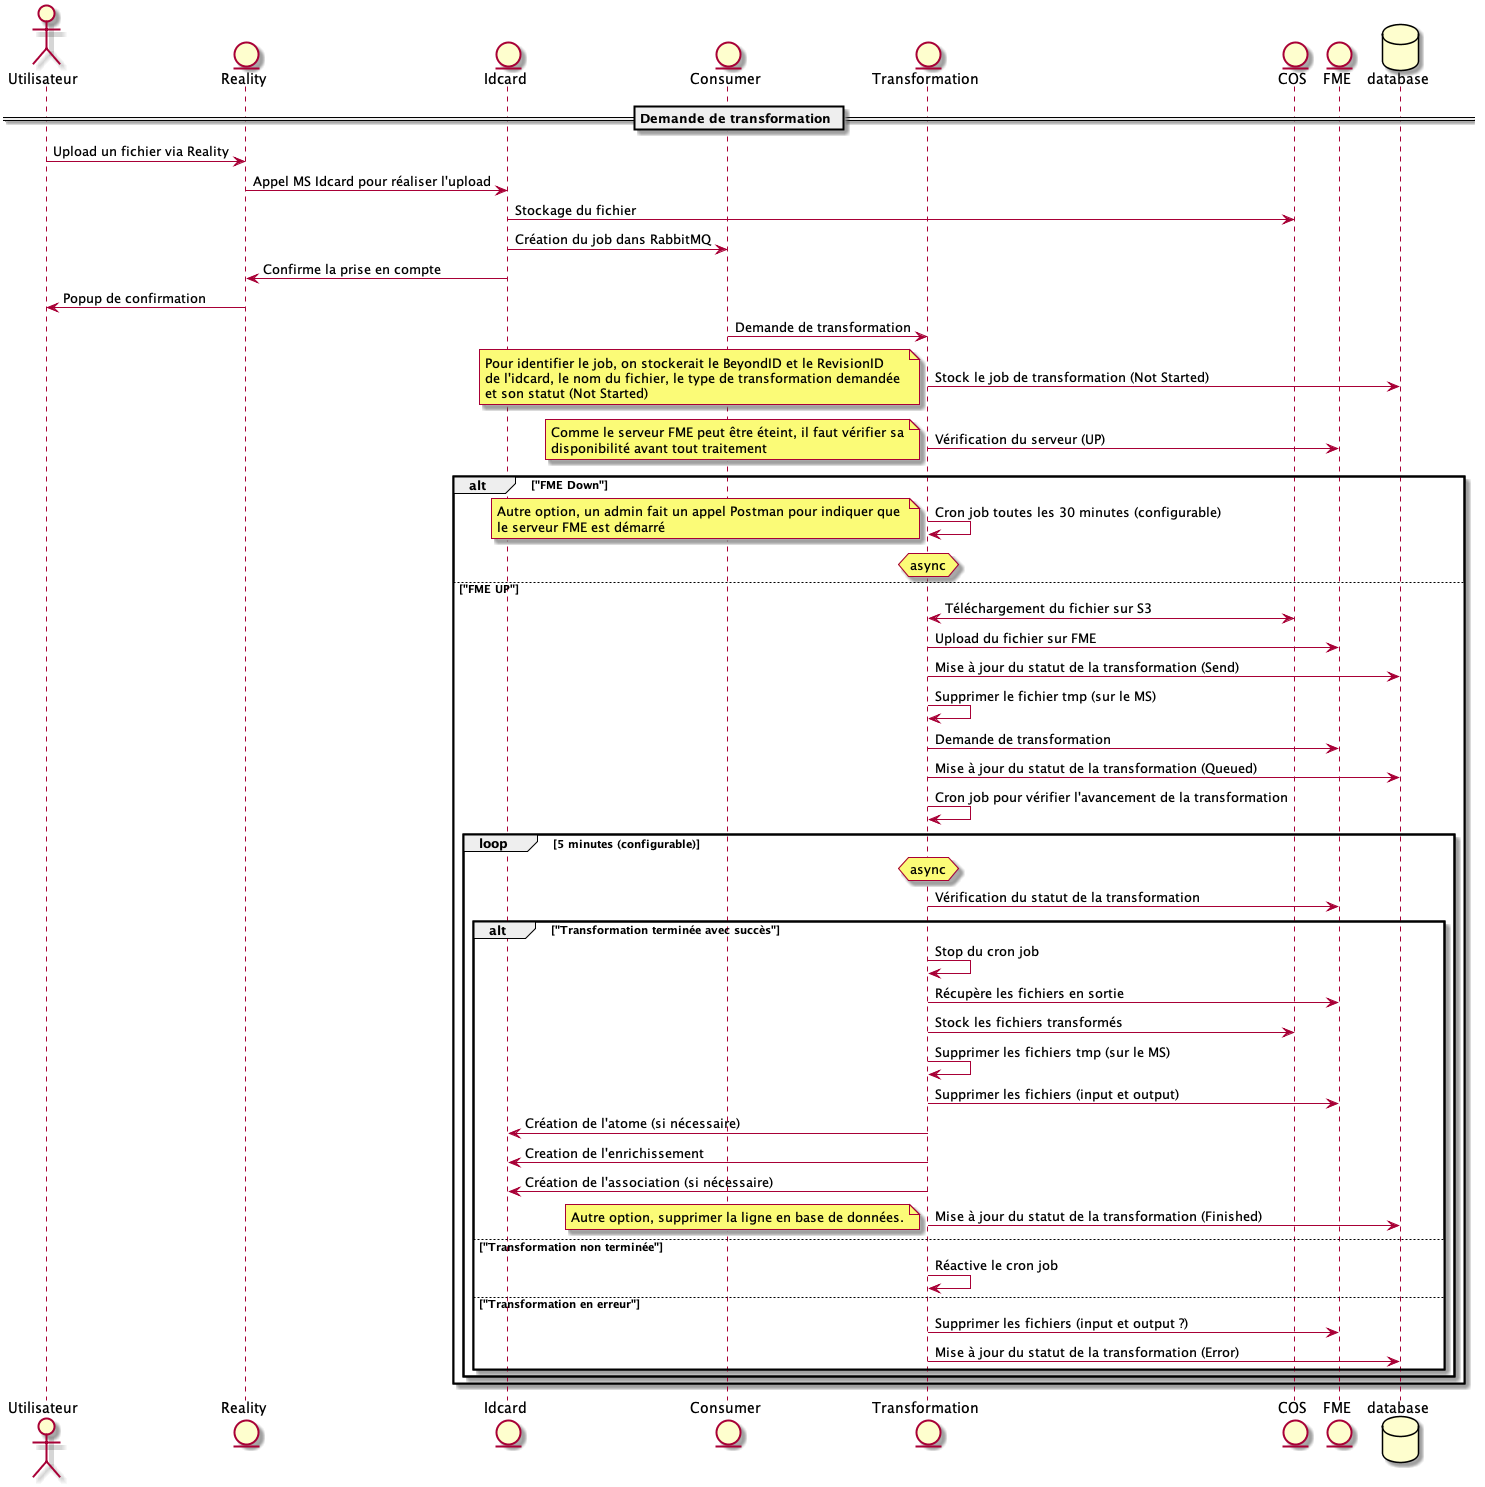

The diagram above was rendered by PlantUML. Its source (embedded in the PNG):
@startuml
actor Utilisateur as u
entity Reality as r
entity Idcard as i
entity Consumer as c
entity Transformation as t
entity COS as s3
entity FME as f
database database as db

== Demande de transformation ==

u -> r: Upload un fichier via Reality
r -> i: Appel MS Idcard pour réaliser l'upload
i -> s3: Stockage du fichier
i -> c: Création du job dans RabbitMQ 
i -> r: Confirme la prise en compte
r -> u: Popup de confirmation
c -> t: Demande de transformation
t -> db: Stock le job de transformation (Not Started)
note left
    Pour identifier le job, on stockerait le BeyondID et le RevisionID 
    de l'idcard, le nom du fichier, le type de transformation demandée 
    et son statut (Not Started)
end note

t -> f: Vérification du serveur (UP)
note left
    Comme le serveur FME peut être éteint, il faut vérifier sa
    disponibilité avant tout traitement
end note


alt "FME Down"
    t -> t: Cron job toutes les 30 minutes (configurable)
    note left
        Autre option, un admin fait un appel Postman pour indiquer que 
        le serveur FME est démarré
    end note
    hnote over t : async
else "FME UP"
    t <-> s3: Téléchargement du fichier sur S3
    t -> f: Upload du fichier sur FME
    t -> db: Mise à jour du statut de la transformation (Send)
    t -> t: Supprimer le fichier tmp (sur le MS)
    t -> f: Demande de transformation
    t -> db: Mise à jour du statut de la transformation (Queued)
    t -> t: Cron job pour vérifier l'avancement de la transformation
    
    loop 5 minutes (configurable)
        hnote over t : async
        t -> f: Vérification du statut de la transformation
        alt "Transformation terminée avec succès"
            t -> t: Stop du cron job
            t -> f: Récupère les fichiers en sortie
            t -> s3: Stock les fichiers transformés
            t -> t: Supprimer les fichiers tmp (sur le MS)
            t -> f: Supprimer les fichiers (input et output)
            t -> i: Création de l'atome (si nécessaire)
            t -> i: Creation de l'enrichissement
            t -> i: Création de l'association (si nécessaire)
            t -> db: Mise à jour du statut de la transformation (Finished)
            note left
                Autre option, supprimer la ligne en base de données.
            end note
        else "Transformation non terminée"
            t -> t: Réactive le cron job
        else "Transformation en erreur"
            t -> f: Supprimer les fichiers (input et output ?)
            t -> db: Mise à jour du statut de la transformation (Error)
        end
    end
end

@enduml